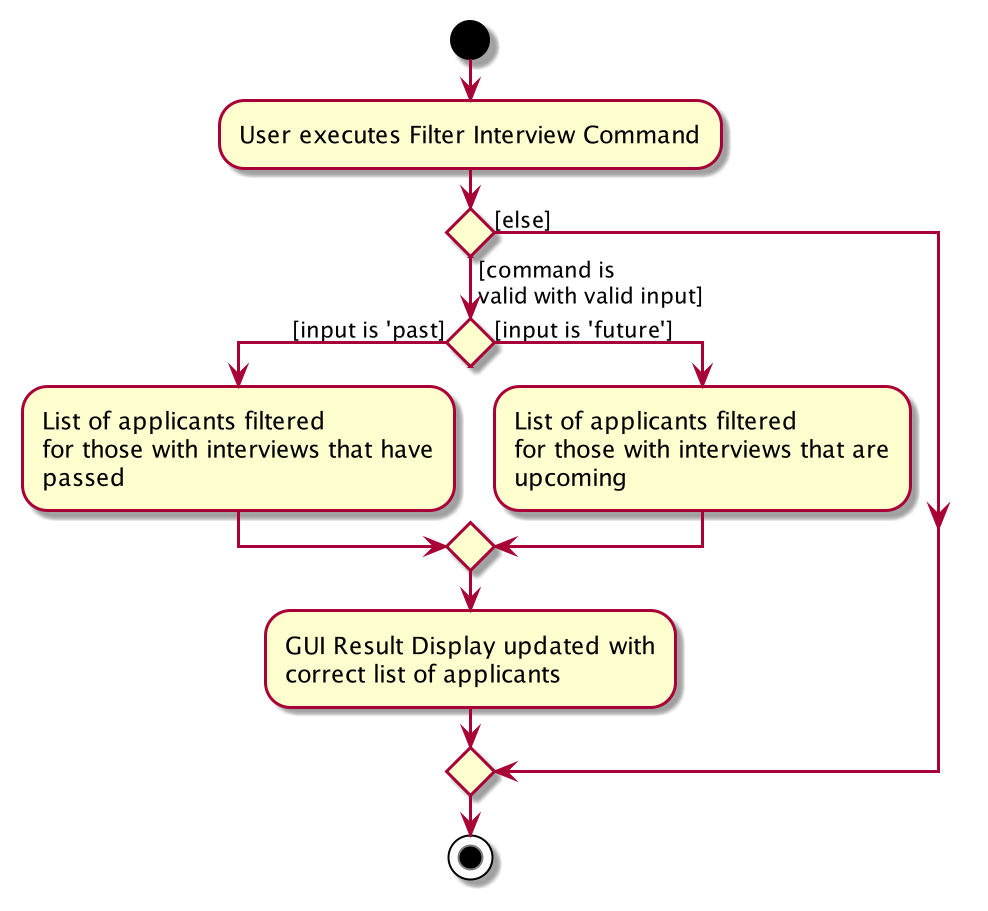

The diagram above was rendered by PlantUML. Its source (embedded in the PNG):
@startuml
start
:User executes Filter Interview Command;

'Since the beta syntax does not support placing the condition outside the
'diamond we place it as the true branch instead.

if () then ([command is
valid with valid input])

    if () then ([input is 'past])
    :List of applicants filtered
    for those with interviews that have
    passed;

    else ([input is 'future'])
    :List of applicants filtered
    for those with interviews that are
    upcoming;
    endif

    :GUI Result Display updated with
    correct list of applicants;


else([else])


endif
stop
@enduml